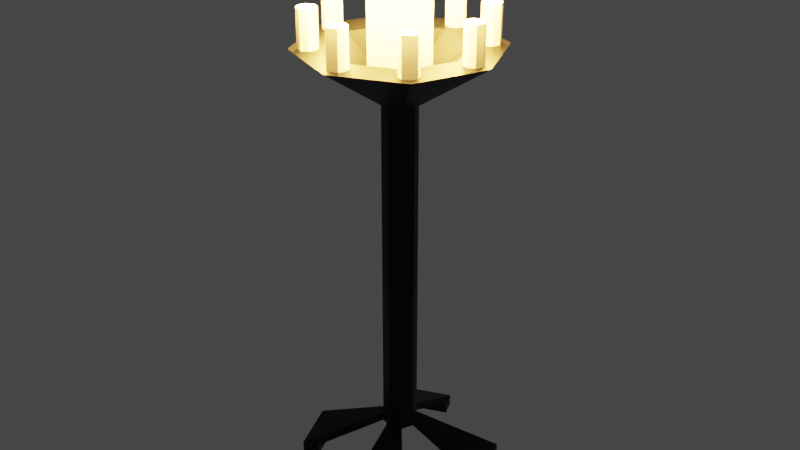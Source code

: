 # Source: Sconce.blend  (saved by Blender 2.81.16; exported with 4.5.12 LTS)
import bpy
from mathutils import Matrix  # noqa: F401  (used for matrix-valued properties, if any)

bpy.ops.wm.read_factory_settings(use_empty=True)
scene = bpy.context.scene
scene.name = 'Scene'

# ---- collections
col_collection = bpy.data.collections.new('Collection'); scene.collection.children.link(col_collection)

# ---- materials (node trees are filled in below, after node groups)
mat_material_001 = bpy.data.materials.new('Material.001')
mat_material_001.use_transparent_shadow = False

# ---- material node trees
mat_material_001.use_nodes = True; mat_material_001.node_tree.nodes.clear()
_N = mat_material_001.node_tree.nodes; _L = mat_material_001.node_tree.links
n0 = _N.new('ShaderNodeOutputMaterial'); n0.name = 'Material Output'; n0.location = (300, 300)
n1 = _N.new('ShaderNodeBsdfPrincipled'); n1.name = 'Principled BSDF'; n1.location = (10, 300)
n1.distribution = 'GGX'
n1.subsurface_method = 'BURLEY'
n1.inputs[0].default_value = (0.02365, 0.02365, 0.02365, 1.0)
n1.inputs[1].default_value = 1.0
n1.inputs[3].default_value = 1.45
n1.inputs[27].default_value = (0.0, 0.0, 0.0, 1.0)
n1.inputs[28].default_value = 1.0
_L.new(n1.outputs[0], n0.inputs[0])
n0.is_active_output = True

# ---- world
world_world = bpy.data.worlds.new('World'); scene.world = world_world
world_world.use_nodes = True; world_world.node_tree.nodes.clear()
_N = world_world.node_tree.nodes; _L = world_world.node_tree.links
n0 = _N.new('ShaderNodeOutputWorld'); n0.name = 'World Output'; n0.location = (300, 300)
n1 = _N.new('ShaderNodeBackground'); n1.name = 'Background'; n1.location = (10, 300)
n1.inputs[0].default_value = (0.05088, 0.05088, 0.05088, 1.0)
_L.new(n1.outputs[0], n0.inputs[0])
n0.is_active_output = True
world_world.color = (0.05088, 0.05088, 0.05088)
world_world.use_sun_shadow = False
world_world.sun_shadow_jitter_overblur = 0.0

# ---- lights
light_point = bpy.data.lights.new('Point', 'POINT')
light_point.color = (1.0, 0.483, 0.08921)
light_point.transmission_factor = 0.0
light_point.energy = 4000.0
light_point.shadow_soft_size = 0.25
light_point.shadow_maximum_resolution = 0.006
light_point.use_absolute_resolution = True
light_point_001 = bpy.data.lights.new('Point.001', 'POINT')
light_point_001.color = (1.0, 0.483, 0.08921)
light_point_001.transmission_factor = 0.0
light_point_001.energy = 1000.0
light_point_001.shadow_soft_size = 0.25
light_point_001.shadow_maximum_resolution = 0.006
light_point_001.use_absolute_resolution = True
light_point_002 = bpy.data.lights.new('Point.002', 'POINT')
light_point_002.color = (1.0, 0.483, 0.08921)
light_point_002.transmission_factor = 0.0
light_point_002.energy = 1000.0
light_point_002.shadow_soft_size = 0.25
light_point_002.shadow_maximum_resolution = 0.006
light_point_002.use_absolute_resolution = True
light_point_003 = bpy.data.lights.new('Point.003', 'POINT')
light_point_003.color = (1.0, 0.483, 0.08921)
light_point_003.transmission_factor = 0.0
light_point_003.energy = 1000.0
light_point_003.shadow_soft_size = 0.25
light_point_003.shadow_maximum_resolution = 0.006
light_point_003.use_absolute_resolution = True
light_point_004 = bpy.data.lights.new('Point.004', 'POINT')
light_point_004.color = (1.0, 0.483, 0.08921)
light_point_004.transmission_factor = 0.0
light_point_004.energy = 1000.0
light_point_004.shadow_soft_size = 0.25
light_point_004.shadow_maximum_resolution = 0.006
light_point_004.use_absolute_resolution = True
light_point_005 = bpy.data.lights.new('Point.005', 'POINT')
light_point_005.color = (1.0, 0.483, 0.08921)
light_point_005.transmission_factor = 0.0
light_point_005.energy = 1000.0
light_point_005.shadow_soft_size = 0.25
light_point_005.shadow_maximum_resolution = 0.006
light_point_005.use_absolute_resolution = True
light_point_006 = bpy.data.lights.new('Point.006', 'POINT')
light_point_006.color = (1.0, 0.483, 0.08921)
light_point_006.transmission_factor = 0.0
light_point_006.energy = 1000.0
light_point_006.shadow_soft_size = 0.25
light_point_006.shadow_maximum_resolution = 0.006
light_point_006.use_absolute_resolution = True
light_point_007 = bpy.data.lights.new('Point.007', 'POINT')
light_point_007.color = (1.0, 0.483, 0.08921)
light_point_007.transmission_factor = 0.0
light_point_007.energy = 1000.0
light_point_007.shadow_soft_size = 0.25
light_point_007.shadow_maximum_resolution = 0.006
light_point_007.use_absolute_resolution = True
light_point_008 = bpy.data.lights.new('Point.008', 'POINT')
light_point_008.color = (1.0, 0.483, 0.08921)
light_point_008.transmission_factor = 0.0
light_point_008.energy = 1000.0
light_point_008.shadow_soft_size = 0.25
light_point_008.shadow_maximum_resolution = 0.006
light_point_008.use_absolute_resolution = True

# ---- meshes
me_cylinder = bpy.data.meshes.new('Cylinder')
me_cylinder.from_pydata([(0.0, 1.0, 23.99), (0.0, 1.0, 4.222), (0.7071, 0.7071, 23.99), (0.7071, 0.7071, 4.222), (1.0, -4.371e-08, 23.99), (1.0, -4.371e-08, 4.222), (0.7071, -0.7071, 23.99), (0.7071, -0.7071, 4.222), (-8.742e-08, -1.0, 23.99), (-8.742e-08, -1.0, 4.222), (-0.7071, -0.7071, 23.99), (-0.7071, -0.7071, 4.222), (-1.0, 1.192e-08, 23.99), (-1.0, 1.192e-08, 4.222), (-0.7071, 0.7071, 23.99), (-0.7071, 0.7071, 4.222), (4.625, 3.702, 1.887), (-0.6532, 5.888, 1.887), (5.888, 0.6532, 1.887), (3.702, -4.625, 1.887), (0.6532, -5.888, 1.887), (-4.625, -3.702, 1.887), (-5.888, -0.6532, 1.887), (-3.702, 4.625, 1.887), (4.625, 3.702, 1.207), (-0.6532, 5.888, 1.207), (5.888, 0.6532, 1.207), (3.702, -4.625, 1.207), (0.6532, -5.888, 1.207), (-4.625, -3.702, 1.207), (-5.888, -0.6532, 1.207), (-3.702, 4.625, 1.207), (0.2705, -4.964, 1.887), (3.319, -3.702, 1.887), (0.2705, -4.964, 1.207), (3.319, -3.702, 1.207), (4.964, 0.2705, 1.887), (3.702, 3.319, 1.887), (4.964, 0.2705, 1.207), (3.702, 3.319, 1.207), (-0.2705, 4.964, 1.887), (-3.319, 3.702, 1.887), (-0.2705, 4.964, 1.207), (-3.319, 3.702, 1.207), (-4.964, -0.2705, 1.887), (-3.702, -3.319, 1.887), (-4.964, -0.2705, 1.207), (-3.702, -3.319, 1.207), (0.0, 1.0, 3.722), (0.7071, 0.7071, 3.722), (1.0, -4.371e-08, 3.722), (0.7071, -0.7071, 3.722), (-8.742e-08, -1.0, 3.722), (-0.7071, -0.7071, 3.722), (-1.0, 1.192e-08, 3.722), (-0.7071, 0.7071, 3.722), (3.031e-07, 3.729, 27.12), (2.637, 2.637, 27.12), (3.729, -1.888e-07, 27.12), (2.637, -2.637, 27.12), (-1.002e-07, -3.729, 27.12), (-2.637, -2.637, 27.12), (-3.729, 3.299e-08, 27.12), (-2.637, 2.637, 27.12), (1.754e-07, 5.708, 27.12), (4.037, 4.037, 27.12), (5.708, -2.846e-07, 27.12), (4.037, -4.037, 27.12), (-3.236e-07, -5.708, 27.12), (-4.037, -4.037, 27.12), (-5.708, 3.299e-08, 27.12), (-4.037, 4.037, 27.12), (1.61e-07, 1.701, 25.7), (1.203, 1.203, 25.7), (1.701, -3.556e-08, 25.7), (1.203, -1.203, 25.7), (-2.3e-08, -1.701, 25.7), (-1.203, -1.203, 25.7), (-1.701, 6.563e-08, 25.7), (-1.203, 1.203, 25.7)], [], [(0, 1, 3, 2), (2, 3, 5, 4), (4, 5, 7, 6), (6, 7, 9, 8), (8, 9, 11, 10), (10, 11, 13, 12), (9, 7, 19, 20), (12, 13, 15, 14), (14, 15, 1, 0), (8, 10, 69, 68), (5, 3, 16, 18), (1, 15, 23, 17), (13, 11, 21, 22), (23, 31, 43, 41), (30, 22, 44, 46), (28, 20, 32, 34), (32, 33, 35, 34), (19, 27, 35, 33), (27, 28, 34, 35), (36, 37, 39, 38), (24, 26, 38, 39), (26, 18, 36, 38), (16, 24, 39, 37), (40, 41, 43, 42), (25, 17, 40, 42), (31, 25, 42, 43), (44, 45, 47, 46), (29, 30, 46, 47), (21, 29, 47, 45), (17, 40, 48, 1), (17, 25, 31, 23), (22, 30, 29, 21), (20, 28, 27, 19), (18, 26, 24, 16), (7, 9, 52, 51), (15, 13, 54, 55), (3, 5, 50, 49), (11, 9, 52, 53), (15, 1, 48, 55), (3, 1, 48, 49), (7, 5, 50, 51), (11, 13, 54, 53), (45, 21, 11, 53), (54, 13, 22, 44), (45, 44, 54, 53), (20, 32, 52, 9), (7, 51, 33, 19), (33, 32, 52, 51), (41, 23, 15, 55), (41, 40, 48, 55), (18, 36, 50, 5), (3, 49, 37, 16), (37, 36, 50, 49), (50, 49, 48, 55, 54, 53, 52, 51), (59, 60, 76, 75), (14, 0, 64, 71), (0, 2, 65, 64), (4, 6, 67, 66), (10, 12, 70, 69), (6, 8, 68, 67), (12, 14, 71, 70), (2, 4, 66, 65), (57, 56, 64, 65), (58, 57, 65, 66), (59, 58, 66, 67), (60, 59, 67, 68), (61, 60, 68, 69), (62, 61, 69, 70), (63, 62, 70, 71), (56, 63, 71, 64), (57, 58, 74, 73), (62, 63, 79, 78), (60, 61, 77, 76), (58, 59, 75, 74), (56, 57, 73, 72), (63, 56, 72, 79), (61, 62, 78, 77)])
_uv = me_cylinder.uv_layers.new(name='UVMap')
_uv.uv.foreach_set('vector', [1.0, 0.5, 1.0, 1.0, 0.875, 1.0, 0.875, 0.5, 0.875, 0.5, 0.875, 1.0, 0.75, 1.0, 0.75, 0.5, 0.75, 0.5, 0.75, 1.0, 0.625, 1.0, 0.625, 0.5, 0.625, 0.5, 0.625, 1.0, 0.5, 1.0, 0.5, 0.5, 0.5, 0.5, 0.5, 1.0, 0.375, 1.0, 0.375, 0.5, 0.375, 0.5, 0.375, 1.0, 0.25, 1.0, 0.25, 0.5, 0.5, 1.0, 0.625, 1.0, 0.625, 1.0, 0.5, 1.0, 0.25, 0.5, 0.25, 1.0, 0.125, 1.0, 0.125, 0.5, 0.125, 0.5, 0.125, 1.0, 0.0, 1.0, 0.0, 0.5, 0.5, 0.5, 0.375, 0.5, 0.375, 0.5, 0.5, 0.5, 0.75, 1.0, 0.875, 1.0, 0.875, 1.0, 0.75, 1.0, 0.0, 1.0, 0.125, 1.0, 0.125, 1.0, 0.0, 1.0, 0.25, 1.0, 0.375, 1.0, 0.375, 1.0, 0.25, 1.0, 0.0, 0.0, 0.0, 0.0, 0.0, 0.0, 0.0, 0.0, 0.0, 0.0, 0.0, 0.0, 0.0, 0.0, 0.0, 0.0, 0.0, 0.0, 0.0, 0.0, 0.0, 0.0, 0.0, 0.0, 0.5, 1.0, 0.625, 1.0, 0.625, 1.0, 0.5, 1.0, 0.0, 0.0, 0.0, 0.0, 0.0, 0.0, 0.0, 0.0, 0.0, 0.0, 0.0, 0.0, 0.0, 0.0, 0.0, 0.0, 0.75, 1.0, 0.875, 1.0, 0.875, 1.0, 0.75, 1.0, 0.0, 0.0, 0.0, 0.0, 0.0, 0.0, 0.0, 0.0, 0.0, 0.0, 0.0, 0.0, 0.0, 0.0, 0.0, 0.0, 0.0, 0.0, 0.0, 0.0, 0.0, 0.0, 0.0, 0.0, 0.0, 1.0, 0.125, 1.0, 0.125, 1.0, 0.0, 1.0, 0.0, 0.0, 0.0, 0.0, 0.0, 0.0, 0.0, 0.0, 0.0, 0.0, 0.0, 0.0, 0.0, 0.0, 0.0, 0.0, 0.25, 1.0, 0.375, 1.0, 0.375, 1.0, 0.25, 1.0, 0.0, 0.0, 0.0, 0.0, 0.0, 0.0, 0.0, 0.0, 0.0, 0.0, 0.0, 0.0, 0.0, 0.0, 0.0, 0.0, 0.0, 0.0, 0.0, 0.0, 0.0, 0.0, 0.0, 0.0, 0.0, 0.0, 0.0, 0.0, 0.0, 0.0, 0.0, 0.0, 0.0, 0.0, 0.0, 0.0, 0.0, 0.0, 0.0, 0.0, 0.0, 0.0, 0.0, 0.0, 0.0, 0.0, 0.0, 0.0, 0.0, 0.0, 0.0, 0.0, 0.0, 0.0, 0.0, 0.0, 0.625, 1.0, 0.5, 1.0, 0.5, 1.0, 0.625, 1.0, 0.125, 1.0, 0.25, 1.0, 0.25, 1.0, 0.125, 1.0, 0.875, 1.0, 0.75, 1.0, 0.75, 1.0, 0.875, 1.0, 0.375, 1.0, 0.5, 1.0, 0.5, 1.0, 0.375, 1.0, 0.125, 1.0, 0.0, 1.0, 0.0, 1.0, 0.125, 1.0, 0.875, 1.0, 1.0, 1.0, 1.0, 1.0, 0.875, 1.0, 0.625, 1.0, 0.75, 1.0, 0.75, 1.0, 0.625, 1.0, 0.375, 1.0, 0.25, 1.0, 0.25, 1.0, 0.375, 1.0, 0.0, 0.0, 0.0, 0.0, 0.0, 0.0, 0.0, 0.0, 0.0, 0.0, 0.0, 0.0, 0.0, 0.0, 0.0, 0.0, 0.0, 0.0, 0.0, 0.0, 0.25, 1.0, 0.0, 0.0, 0.0, 0.0, 0.0, 0.0, 0.0, 0.0, 0.0, 0.0, 0.0, 0.0, 0.0, 0.0, 0.0, 0.0, 0.0, 0.0, 0.0, 0.0, 0.0, 0.0, 0.5, 1.0, 0.0, 0.0, 0.0, 0.0, 0.0, 0.0, 0.0, 0.0, 0.0, 0.0, 0.0, 0.0, 0.0, 0.0, 0.0, 1.0, 0.0, 0.0, 0.0, 0.0, 0.0, 0.0, 0.0, 0.0, 0.0, 0.0, 0.0, 0.0, 0.0, 0.0, 0.0, 0.0, 0.0, 0.0, 0.0, 0.0, 0.0, 0.0, 0.75, 1.0, 0.0, 0.0, 0.0, 0.0, 0.0, 0.0, 0.0, 0.0, 0.0, 0.0, 0.0, 0.0, 0.0, 0.0, 0.0, 0.0, 0.0, 0.0, 0.8609, 0.1391, 0.75, 0.09321, 0.75, 0.09321, 0.8609, 0.1391, 0.125, 0.5, 0.0, 0.5, 0.0, 0.5, 0.125, 0.5, 1.0, 0.5, 0.875, 0.5, 0.875, 0.5, 1.0, 0.5, 0.75, 0.5, 0.625, 0.5, 0.625, 0.5, 0.75, 0.5, 0.375, 0.5, 0.25, 0.5, 0.25, 0.5, 0.375, 0.5, 0.625, 0.5, 0.5, 0.5, 0.5, 0.5, 0.625, 0.5, 0.25, 0.5, 0.125, 0.5, 0.125, 0.5, 0.25, 0.5, 0.875, 0.5, 0.75, 0.5, 0.75, 0.5, 0.875, 0.5, 0.8609, 0.3609, 0.75, 0.4068, 0.75, 0.49, 0.9197, 0.4197, 0.9068, 0.25, 0.8609, 0.3609, 0.9197, 0.4197, 0.99, 0.25, 0.8609, 0.1391, 0.9068, 0.25, 0.99, 0.25, 0.9197, 0.08029, 0.75, 0.09321, 0.8609, 0.1391, 0.9197, 0.08029, 0.75, 0.01, 0.6391, 0.1391, 0.75, 0.09321, 0.75, 0.01, 0.5803, 0.08029, 0.5932, 0.25, 0.6391, 0.1391, 0.5803, 0.08029, 0.51, 0.25, 0.6391, 0.3609, 0.5932, 0.25, 0.51, 0.25, 0.5803, 0.4197, 0.75, 0.4068, 0.6391, 0.3609, 0.5803, 0.4197, 0.75, 0.49, 0.8609, 0.3609, 0.9068, 0.25, 0.9068, 0.25, 0.8609, 0.3609, 0.5932, 0.25, 0.6391, 0.3609, 0.6391, 0.3609, 0.5932, 0.25, 0.75, 0.09321, 0.6391, 0.1391, 0.6391, 0.1391, 0.75, 0.09321, 0.9068, 0.25, 0.8609, 0.1391, 0.8609, 0.1391, 0.9068, 0.25, 0.75, 0.4068, 0.8609, 0.3609, 0.8609, 0.3609, 0.75, 0.4068, 0.6391, 0.3609, 0.75, 0.4068, 0.75, 0.4068, 0.6391, 0.3609, 0.6391, 0.1391, 0.5932, 0.25, 0.5932, 0.25, 0.6391, 0.1391])
me_cylinder.materials.append(mat_material_001)
me_cylinder.use_remesh_fix_poles = True
me_cylinder.use_remesh_preserve_attributes = False
me_cylinder.use_mirror_vertex_groups = False
me_cylinder.update()
me_cylinder_003 = bpy.data.meshes.new('Cylinder.003')
me_cylinder_003.from_pydata([(1.61e-07, 15.91, 82.3), (1.203, 15.41, 82.3), (1.701, 14.21, 82.3), (1.203, 13.0, 82.3), (-2.3e-08, 12.51, 82.3), (-1.203, 13.0, 82.3), (-1.701, 14.21, 82.3), (-1.203, 15.41, 82.3), (-4.631e-06, 15.91, 89.16), (1.203, 15.41, 89.16), (1.701, 14.21, 89.16), (1.203, 13.0, 89.16), (-4.815e-06, 12.51, 89.16), (-1.203, 13.0, 89.16), (-1.701, 14.21, 89.16), (-1.203, 15.41, 89.16), (3.662, 3.662, 78.24), (5.179, -4.768e-07, 78.24), (3.662, -3.662, 78.24), (9.537e-07, -5.179, 78.24), (-3.662, -3.662, 78.24), (-5.179, 7.153e-07, 78.24), (-3.662, 3.662, 78.24), (-7.153e-07, 5.179, 78.24), (3.662, 3.662, 99.11), (5.179, 9.775e-06, 99.11), (3.662, -3.662, 99.11), (-9.298e-06, -5.179, 99.11), (-3.662, -3.662, 99.11), (-5.179, 1.121e-05, 99.11), (-3.662, 3.662, 99.11), (-1.121e-05, 5.179, 99.11), (11.25, 11.25, 82.3), (11.75, 10.05, 82.3), (11.25, 8.843, 82.3), (10.05, 8.345, 82.3), (8.843, 8.843, 82.3), (8.345, 10.05, 82.3), (8.843, 11.25, 82.3), (10.05, 11.75, 82.3), (11.25, 11.25, 89.16), (11.75, 10.05, 89.16), (11.25, 8.843, 89.16), (10.05, 8.345, 89.16), (8.843, 8.843, 89.16), (8.345, 10.05, 89.16), (8.843, 11.25, 89.16), (10.05, 11.75, 89.16), (-11.25, 11.25, 82.3), (-10.05, 11.75, 82.3), (-8.843, 11.25, 82.3), (-8.345, 10.05, 82.3), (-8.843, 8.843, 82.3), (-10.05, 8.345, 82.3), (-11.25, 8.843, 82.3), (-11.75, 10.05, 82.3), (-11.25, 11.25, 89.16), (-10.05, 11.75, 89.16), (-8.843, 11.25, 89.16), (-8.345, 10.05, 89.16), (-8.843, 8.843, 89.16), (-10.05, 8.345, 89.16), (-11.25, 8.843, 89.16), (-11.75, 10.05, 89.16), (-15.91, 1.61e-07, 82.3), (-15.41, 1.203, 82.3), (-14.21, 1.701, 82.3), (-13.0, 1.203, 82.3), (-12.51, -2.3e-08, 82.3), (-13.0, -1.203, 82.3), (-14.21, -1.701, 82.3), (-15.41, -1.203, 82.3), (-15.91, -4.631e-06, 89.16), (-15.41, 1.203, 89.16), (-14.21, 1.701, 89.16), (-13.0, 1.203, 89.16), (-12.51, -4.815e-06, 89.16), (-13.0, -1.203, 89.16), (-14.21, -1.701, 89.16), (-15.41, -1.203, 89.16), (-11.25, -11.25, 82.3), (-11.75, -10.05, 82.3), (-11.25, -8.843, 82.3), (-10.05, -8.345, 82.3), (-8.843, -8.843, 82.3), (-8.345, -10.05, 82.3), (-8.843, -11.25, 82.3), (-10.05, -11.75, 82.3), (-11.25, -11.25, 89.16), (-11.75, -10.05, 89.16), (-11.25, -8.843, 89.16), (-10.05, -8.345, 89.16), (-8.843, -8.843, 89.16), (-8.345, -10.05, 89.16), (-8.843, -11.25, 89.16), (-10.05, -11.75, 89.16), (2.21e-06, -15.91, 82.3), (-1.203, -15.41, 82.3), (-1.701, -14.21, 82.3), (-1.203, -13.0, 82.3), (1.887e-06, -12.51, 82.3), (1.203, -13.0, 82.3), (1.701, -14.21, 82.3), (1.203, -15.41, 82.3), (7.002e-06, -15.91, 89.16), (-1.203, -15.41, 89.16), (-1.701, -14.21, 89.16), (-1.203, -13.0, 89.16), (6.679e-06, -12.51, 89.16), (1.203, -13.0, 89.16), (1.701, -14.21, 89.16), (1.203, -15.41, 89.16), (11.25, -11.25, 82.3), (10.05, -11.75, 82.3), (8.843, -11.25, 82.3), (8.345, -10.05, 82.3), (8.843, -8.843, 82.3), (10.05, -8.345, 82.3), (11.25, -8.843, 82.3), (11.75, -10.05, 82.3), (11.25, -11.25, 89.16), (10.05, -11.75, 89.16), (8.843, -11.25, 89.16), (8.345, -10.05, 89.16), (8.843, -8.843, 89.16), (10.05, -8.345, 89.16), (11.25, -8.843, 89.16), (11.75, -10.05, 89.16), (15.91, 5.529e-06, 82.3), (15.41, -1.203, 82.3), (14.21, -1.701, 82.3), (13.0, -1.203, 82.3), (12.51, 4.496e-06, 82.3), (13.0, 1.203, 82.3), (14.21, 1.701, 82.3), (15.41, 1.203, 82.3), (15.91, 1.032e-05, 89.16), (15.41, -1.203, 89.16), (14.21, -1.701, 89.16), (13.0, -1.203, 89.16), (12.51, 9.288e-06, 89.16), (13.0, 1.203, 89.16), (14.21, 1.701, 89.16), (15.41, 1.203, 89.16)], [], [(7, 0, 8, 15), (8, 9, 10, 11, 12, 13, 14, 15), (5, 6, 14, 13), (3, 4, 12, 11), (1, 2, 10, 9), (6, 7, 15, 14), (4, 5, 13, 12), (2, 3, 11, 10), (0, 1, 9, 8), (23, 16, 24, 31), (24, 25, 26, 27, 28, 29, 30, 31), (21, 22, 30, 29), (19, 20, 28, 27), (17, 18, 26, 25), (22, 23, 31, 30), (20, 21, 29, 28), (18, 19, 27, 26), (16, 17, 25, 24), (39, 32, 40, 47), (40, 41, 42, 43, 44, 45, 46, 47), (37, 38, 46, 45), (35, 36, 44, 43), (33, 34, 42, 41), (38, 39, 47, 46), (36, 37, 45, 44), (34, 35, 43, 42), (32, 33, 41, 40), (55, 48, 56, 63), (56, 57, 58, 59, 60, 61, 62, 63), (53, 54, 62, 61), (51, 52, 60, 59), (49, 50, 58, 57), (54, 55, 63, 62), (52, 53, 61, 60), (50, 51, 59, 58), (48, 49, 57, 56), (71, 64, 72, 79), (72, 73, 74, 75, 76, 77, 78, 79), (69, 70, 78, 77), (67, 68, 76, 75), (65, 66, 74, 73), (70, 71, 79, 78), (68, 69, 77, 76), (66, 67, 75, 74), (64, 65, 73, 72), (87, 80, 88, 95), (88, 89, 90, 91, 92, 93, 94, 95), (85, 86, 94, 93), (83, 84, 92, 91), (81, 82, 90, 89), (86, 87, 95, 94), (84, 85, 93, 92), (82, 83, 91, 90), (80, 81, 89, 88), (103, 96, 104, 111), (104, 105, 106, 107, 108, 109, 110, 111), (101, 102, 110, 109), (99, 100, 108, 107), (97, 98, 106, 105), (102, 103, 111, 110), (100, 101, 109, 108), (98, 99, 107, 106), (96, 97, 105, 104), (119, 112, 120, 127), (120, 121, 122, 123, 124, 125, 126, 127), (117, 118, 126, 125), (115, 116, 124, 123), (113, 114, 122, 121), (118, 119, 127, 126), (116, 117, 125, 124), (114, 115, 123, 122), (112, 113, 121, 120), (135, 128, 136, 143), (136, 137, 138, 139, 140, 141, 142, 143), (133, 134, 142, 141), (131, 132, 140, 139), (129, 130, 138, 137), (134, 135, 143, 142), (132, 133, 141, 140), (130, 131, 139, 138), (128, 129, 137, 136)])
_uv = me_cylinder_003.uv_layers.new(name='UVMap')
_uv.uv.foreach_set('vector', [0.6391, 0.3609, 0.75, 0.4068, 0.75, 0.4068, 0.6391, 0.3609, 0.75, 0.4068, 0.8609, 0.3609, 0.9068, 0.25, 0.8609, 0.1391, 0.75, 0.09321, 0.6391, 0.1391, 0.5932, 0.25, 0.6391, 0.3609, 0.6391, 0.1391, 0.5932, 0.25, 0.5932, 0.25, 0.6391, 0.1391, 0.8609, 0.1391, 0.75, 0.09321, 0.75, 0.09321, 0.8609, 0.1391, 0.8609, 0.3609, 0.9068, 0.25, 0.9068, 0.25, 0.8609, 0.3609, 0.5932, 0.25, 0.6391, 0.3609, 0.6391, 0.3609, 0.5932, 0.25, 0.75, 0.09321, 0.6391, 0.1391, 0.6391, 0.1391, 0.75, 0.09321, 0.9068, 0.25, 0.8609, 0.1391, 0.8609, 0.1391, 0.9068, 0.25, 0.75, 0.4068, 0.8609, 0.3609, 0.8609, 0.3609, 0.75, 0.4068, 0.6391, 0.3609, 0.75, 0.4068, 0.75, 0.4068, 0.6391, 0.3609, 0.75, 0.4068, 0.8609, 0.3609, 0.9068, 0.25, 0.8609, 0.1391, 0.75, 0.09321, 0.6391, 0.1391, 0.5932, 0.25, 0.6391, 0.3609, 0.6391, 0.1391, 0.5932, 0.25, 0.5932, 0.25, 0.6391, 0.1391, 0.8609, 0.1391, 0.75, 0.09321, 0.75, 0.09321, 0.8609, 0.1391, 0.8609, 0.3609, 0.9068, 0.25, 0.9068, 0.25, 0.8609, 0.3609, 0.5932, 0.25, 0.6391, 0.3609, 0.6391, 0.3609, 0.5932, 0.25, 0.75, 0.09321, 0.6391, 0.1391, 0.6391, 0.1391, 0.75, 0.09321, 0.9068, 0.25, 0.8609, 0.1391, 0.8609, 0.1391, 0.9068, 0.25, 0.75, 0.4068, 0.8609, 0.3609, 0.8609, 0.3609, 0.75, 0.4068, 0.6391, 0.3609, 0.75, 0.4068, 0.75, 0.4068, 0.6391, 0.3609, 0.75, 0.4068, 0.8609, 0.3609, 0.9068, 0.25, 0.8609, 0.1391, 0.75, 0.09321, 0.6391, 0.1391, 0.5932, 0.25, 0.6391, 0.3609, 0.6391, 0.1391, 0.5932, 0.25, 0.5932, 0.25, 0.6391, 0.1391, 0.8609, 0.1391, 0.75, 0.09321, 0.75, 0.09321, 0.8609, 0.1391, 0.8609, 0.3609, 0.9068, 0.25, 0.9068, 0.25, 0.8609, 0.3609, 0.5932, 0.25, 0.6391, 0.3609, 0.6391, 0.3609, 0.5932, 0.25, 0.75, 0.09321, 0.6391, 0.1391, 0.6391, 0.1391, 0.75, 0.09321, 0.9068, 0.25, 0.8609, 0.1391, 0.8609, 0.1391, 0.9068, 0.25, 0.75, 0.4068, 0.8609, 0.3609, 0.8609, 0.3609, 0.75, 0.4068, 0.6391, 0.3609, 0.75, 0.4068, 0.75, 0.4068, 0.6391, 0.3609, 0.75, 0.4068, 0.8609, 0.3609, 0.9068, 0.25, 0.8609, 0.1391, 0.75, 0.09321, 0.6391, 0.1391, 0.5932, 0.25, 0.6391, 0.3609, 0.6391, 0.1391, 0.5932, 0.25, 0.5932, 0.25, 0.6391, 0.1391, 0.8609, 0.1391, 0.75, 0.09321, 0.75, 0.09321, 0.8609, 0.1391, 0.8609, 0.3609, 0.9068, 0.25, 0.9068, 0.25, 0.8609, 0.3609, 0.5932, 0.25, 0.6391, 0.3609, 0.6391, 0.3609, 0.5932, 0.25, 0.75, 0.09321, 0.6391, 0.1391, 0.6391, 0.1391, 0.75, 0.09321, 0.9068, 0.25, 0.8609, 0.1391, 0.8609, 0.1391, 0.9068, 0.25, 0.75, 0.4068, 0.8609, 0.3609, 0.8609, 0.3609, 0.75, 0.4068, 0.6391, 0.3609, 0.75, 0.4068, 0.75, 0.4068, 0.6391, 0.3609, 0.75, 0.4068, 0.8609, 0.3609, 0.9068, 0.25, 0.8609, 0.1391, 0.75, 0.09321, 0.6391, 0.1391, 0.5932, 0.25, 0.6391, 0.3609, 0.6391, 0.1391, 0.5932, 0.25, 0.5932, 0.25, 0.6391, 0.1391, 0.8609, 0.1391, 0.75, 0.09321, 0.75, 0.09321, 0.8609, 0.1391, 0.8609, 0.3609, 0.9068, 0.25, 0.9068, 0.25, 0.8609, 0.3609, 0.5932, 0.25, 0.6391, 0.3609, 0.6391, 0.3609, 0.5932, 0.25, 0.75, 0.09321, 0.6391, 0.1391, 0.6391, 0.1391, 0.75, 0.09321, 0.9068, 0.25, 0.8609, 0.1391, 0.8609, 0.1391, 0.9068, 0.25, 0.75, 0.4068, 0.8609, 0.3609, 0.8609, 0.3609, 0.75, 0.4068, 0.6391, 0.3609, 0.75, 0.4068, 0.75, 0.4068, 0.6391, 0.3609, 0.75, 0.4068, 0.8609, 0.3609, 0.9068, 0.25, 0.8609, 0.1391, 0.75, 0.09321, 0.6391, 0.1391, 0.5932, 0.25, 0.6391, 0.3609, 0.6391, 0.1391, 0.5932, 0.25, 0.5932, 0.25, 0.6391, 0.1391, 0.8609, 0.1391, 0.75, 0.09321, 0.75, 0.09321, 0.8609, 0.1391, 0.8609, 0.3609, 0.9068, 0.25, 0.9068, 0.25, 0.8609, 0.3609, 0.5932, 0.25, 0.6391, 0.3609, 0.6391, 0.3609, 0.5932, 0.25, 0.75, 0.09321, 0.6391, 0.1391, 0.6391, 0.1391, 0.75, 0.09321, 0.9068, 0.25, 0.8609, 0.1391, 0.8609, 0.1391, 0.9068, 0.25, 0.75, 0.4068, 0.8609, 0.3609, 0.8609, 0.3609, 0.75, 0.4068, 0.6391, 0.3609, 0.75, 0.4068, 0.75, 0.4068, 0.6391, 0.3609, 0.75, 0.4068, 0.8609, 0.3609, 0.9068, 0.25, 0.8609, 0.1391, 0.75, 0.09321, 0.6391, 0.1391, 0.5932, 0.25, 0.6391, 0.3609, 0.6391, 0.1391, 0.5932, 0.25, 0.5932, 0.25, 0.6391, 0.1391, 0.8609, 0.1391, 0.75, 0.09321, 0.75, 0.09321, 0.8609, 0.1391, 0.8609, 0.3609, 0.9068, 0.25, 0.9068, 0.25, 0.8609, 0.3609, 0.5932, 0.25, 0.6391, 0.3609, 0.6391, 0.3609, 0.5932, 0.25, 0.75, 0.09321, 0.6391, 0.1391, 0.6391, 0.1391, 0.75, 0.09321, 0.9068, 0.25, 0.8609, 0.1391, 0.8609, 0.1391, 0.9068, 0.25, 0.75, 0.4068, 0.8609, 0.3609, 0.8609, 0.3609, 0.75, 0.4068, 0.6391, 0.3609, 0.75, 0.4068, 0.75, 0.4068, 0.6391, 0.3609, 0.75, 0.4068, 0.8609, 0.3609, 0.9068, 0.25, 0.8609, 0.1391, 0.75, 0.09321, 0.6391, 0.1391, 0.5932, 0.25, 0.6391, 0.3609, 0.6391, 0.1391, 0.5932, 0.25, 0.5932, 0.25, 0.6391, 0.1391, 0.8609, 0.1391, 0.75, 0.09321, 0.75, 0.09321, 0.8609, 0.1391, 0.8609, 0.3609, 0.9068, 0.25, 0.9068, 0.25, 0.8609, 0.3609, 0.5932, 0.25, 0.6391, 0.3609, 0.6391, 0.3609, 0.5932, 0.25, 0.75, 0.09321, 0.6391, 0.1391, 0.6391, 0.1391, 0.75, 0.09321, 0.9068, 0.25, 0.8609, 0.1391, 0.8609, 0.1391, 0.9068, 0.25, 0.75, 0.4068, 0.8609, 0.3609, 0.8609, 0.3609, 0.75, 0.4068, 0.6391, 0.3609, 0.75, 0.4068, 0.75, 0.4068, 0.6391, 0.3609, 0.75, 0.4068, 0.8609, 0.3609, 0.9068, 0.25, 0.8609, 0.1391, 0.75, 0.09321, 0.6391, 0.1391, 0.5932, 0.25, 0.6391, 0.3609, 0.6391, 0.1391, 0.5932, 0.25, 0.5932, 0.25, 0.6391, 0.1391, 0.8609, 0.1391, 0.75, 0.09321, 0.75, 0.09321, 0.8609, 0.1391, 0.8609, 0.3609, 0.9068, 0.25, 0.9068, 0.25, 0.8609, 0.3609, 0.5932, 0.25, 0.6391, 0.3609, 0.6391, 0.3609, 0.5932, 0.25, 0.75, 0.09321, 0.6391, 0.1391, 0.6391, 0.1391, 0.75, 0.09321, 0.9068, 0.25, 0.8609, 0.1391, 0.8609, 0.1391, 0.9068, 0.25, 0.75, 0.4068, 0.8609, 0.3609, 0.8609, 0.3609, 0.75, 0.4068])
me_cylinder_003.use_remesh_fix_poles = True
me_cylinder_003.use_remesh_preserve_attributes = False
me_cylinder_003.use_mirror_vertex_groups = False
me_cylinder_003.update()

# ---- objects
ob_cylinder = bpy.data.objects.new('Cylinder', me_cylinder)
ob_cylinder_003 = bpy.data.objects.new('Cylinder.003', me_cylinder_003)
ob_point = bpy.data.objects.new('Point', light_point)
ob_point_001 = bpy.data.objects.new('Point.001', light_point_001)
ob_point_002 = bpy.data.objects.new('Point.002', light_point_002)
ob_point_003 = bpy.data.objects.new('Point.003', light_point_003)
ob_point_004 = bpy.data.objects.new('Point.004', light_point_004)
ob_point_005 = bpy.data.objects.new('Point.005', light_point_005)
ob_point_006 = bpy.data.objects.new('Point.006', light_point_006)
ob_point_007 = bpy.data.objects.new('Point.007', light_point_007)
ob_point_008 = bpy.data.objects.new('Point.008', light_point_008)

# ---- transforms, parenting, visibility, modifiers, constraints
ob_cylinder.location = (0.0, 0.0, -0.3819)
ob_cylinder.scale = (0.224, 0.224, 0.224)
ob_cylinder.lineart.crease_threshold = 0.0
ob_cylinder_003.location = (0.0, 0.0, -0.3819)
ob_cylinder_003.rotation_euler = (0.0, -0.0, 0.7854)
ob_cylinder_003.scale = (0.07357, 0.07357, 0.07357)
ob_cylinder_003.lineart.crease_threshold = 0.0
ob_point.location = (0.0, 0.0, 7.61)
ob_point.scale = (0.4953, 0.4953, 0.4953)
ob_point.lineart.crease_threshold = 0.0
ob_point_001.location = (1.049, -0.0107, 6.359)
ob_point_001.scale = (0.4953, 0.4953, 0.4953)
ob_point_001.lineart.crease_threshold = 0.0
ob_point_002.location = (0.7329, 0.7329, 6.359)
ob_point_002.scale = (0.4953, 0.4953, 0.4953)
ob_point_002.lineart.crease_threshold = 0.0
ob_point_003.location = (-1.788e-07, 1.043, 6.359)
ob_point_003.scale = (0.4953, 0.4953, 0.4953)
ob_point_003.lineart.crease_threshold = 0.0
ob_point_004.location = (-0.7382, 0.7382, 6.359)
ob_point_004.scale = (0.4953, 0.4953, 0.4953)
ob_point_004.lineart.crease_threshold = 0.0
ob_point_005.location = (-1.049, 0.0, 6.359)
ob_point_005.scale = (0.4953, 0.4953, 0.4953)
ob_point_005.lineart.crease_threshold = 0.0
ob_point_006.location = (-0.7436, -0.7489, 6.359)
ob_point_006.scale = (0.4953, 0.4953, 0.4953)
ob_point_006.lineart.crease_threshold = 0.0
ob_point_007.location = (-0.00535, -1.049, 6.359)
ob_point_007.scale = (0.4953, 0.4953, 0.4953)
ob_point_007.lineart.crease_threshold = 0.0
ob_point_008.location = (0.7382, -0.7436, 6.359)
ob_point_008.scale = (0.4953, 0.4953, 0.4953)
ob_point_008.lineart.crease_threshold = 0.0

# ---- collection membership
col_collection.objects.link(ob_cylinder)
col_collection.objects.link(ob_cylinder_003)
col_collection.objects.link(ob_point)
col_collection.objects.link(ob_point_001)
col_collection.objects.link(ob_point_002)
col_collection.objects.link(ob_point_003)
col_collection.objects.link(ob_point_004)
col_collection.objects.link(ob_point_005)
col_collection.objects.link(ob_point_006)
col_collection.objects.link(ob_point_007)
col_collection.objects.link(ob_point_008)

# ---- scene / render settings (as saved in the file)
scene.frame_start = 1; scene.frame_end = 250; scene.frame_set(1)
scene.render.engine = 'BLENDER_EEVEE_NEXT'
scene.cycles.use_denoising = False
scene.cycles.samples = 128
scene.cycles.sampling_pattern = 'TABULATED_SOBOL'
scene.cycles.use_adaptive_sampling = False
scene.cycles.use_light_tree = False
scene.view_settings.view_transform = 'Filmic'
bpy.context.view_layer.update()

# ---- added for rendering (the .blend has no active camera): camera
cam_auto = bpy.data.cameras.new('AutoCamera')
cam_auto.lens = 50.0
cam_auto.sensor_width = 36.0
cam_auto.clip_end = 1000.0
ob_auto_camera = bpy.data.objects.new('AutoCamera', cam_auto)
scene.collection.objects.link(ob_auto_camera)
ob_auto_camera.location = (7.80828, -9.36994, 9.64579)
ob_auto_camera.rotation_euler = (1.09748, -7.21219e-08, 0.694738)
scene.camera = ob_auto_camera
bpy.context.view_layer.update()
